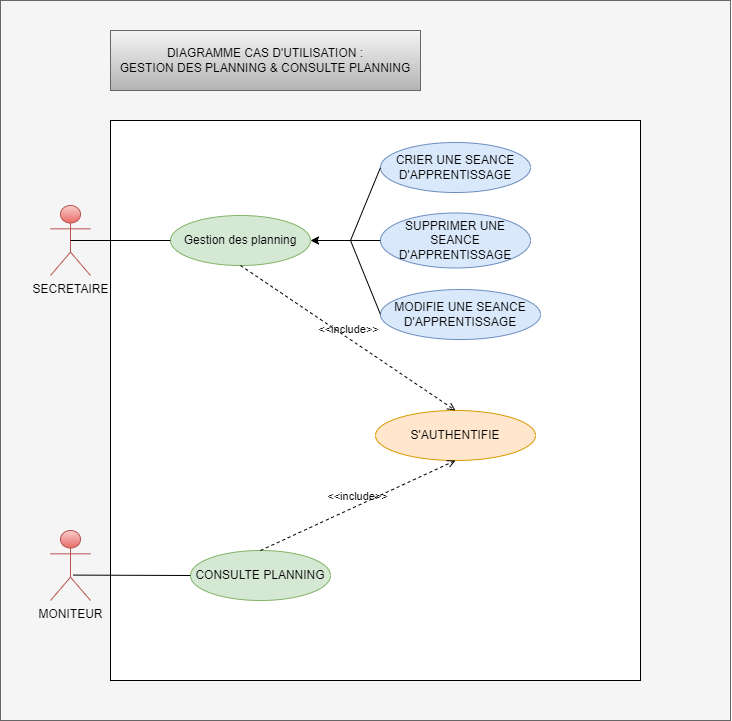

The diagram above was exported from draw.io. Its source (the exported page's mxGraphModel, read from the mxfile embedded in the PNG):
<mxGraphModel dx="1787" dy="3058" grid="1" gridSize="10" guides="1" tooltips="1" connect="1" arrows="1" fold="1" page="1" pageScale="1" pageWidth="827" pageHeight="1169" math="0" shadow="0">
  <root>
    <mxCell id="0" />
    <mxCell id="1" parent="0" />
    <mxCell id="3" value="" style="rounded=0;whiteSpace=wrap;html=1;fillColor=#f5f5f5;fontColor=#333333;strokeColor=#666666;" vertex="1" parent="1">
      <mxGeometry x="-740" y="-1190" width="730" height="720" as="geometry" />
    </mxCell>
    <mxCell id="4" value="" style="rounded=0;whiteSpace=wrap;html=1;" vertex="1" parent="1">
      <mxGeometry x="-630" y="-1070" width="530" height="560" as="geometry" />
    </mxCell>
    <mxCell id="5" value="SECRETAIRE" style="shape=umlActor;verticalLabelPosition=bottom;verticalAlign=top;html=1;fillColor=#f8cecc;gradientColor=#ea6b66;strokeColor=#b85450;" vertex="1" parent="1">
      <mxGeometry x="-690" y="-985" width="40" height="70" as="geometry" />
    </mxCell>
    <mxCell id="6" value="Gestion des planning" style="ellipse;whiteSpace=wrap;html=1;fillColor=#d5e8d4;strokeColor=#82b366;" vertex="1" parent="1">
      <mxGeometry x="-570" y="-975" width="140" height="50" as="geometry" />
    </mxCell>
    <mxCell id="9" value="CRIER UNE SEANCE D'APPRENTISSAGE" style="ellipse;whiteSpace=wrap;html=1;fillColor=#dae8fc;strokeColor=#6c8ebf;" vertex="1" parent="1">
      <mxGeometry x="-360" y="-1048" width="150" height="50" as="geometry" />
    </mxCell>
    <mxCell id="10" value="MODIFIE UNE SEANCE D'APPRENTISSAGE" style="ellipse;whiteSpace=wrap;html=1;fillColor=#dae8fc;strokeColor=#6c8ebf;" vertex="1" parent="1">
      <mxGeometry x="-360" y="-901" width="160" height="50" as="geometry" />
    </mxCell>
    <mxCell id="11" value="SUPPRIMER UNE SEANCE D'APPRENTISSAGE" style="ellipse;whiteSpace=wrap;html=1;fillColor=#dae8fc;strokeColor=#6c8ebf;" vertex="1" parent="1">
      <mxGeometry x="-360" y="-977.5" width="150" height="55" as="geometry" />
    </mxCell>
    <mxCell id="12" value="" style="endArrow=classic;html=1;entryX=1;entryY=0.5;entryDx=0;entryDy=0;exitX=0;exitY=0.5;exitDx=0;exitDy=0;" edge="1" parent="1" source="11" target="6">
      <mxGeometry width="50" height="50" relative="1" as="geometry">
        <mxPoint x="-490" y="-860" as="sourcePoint" />
        <mxPoint x="-440" y="-910" as="targetPoint" />
      </mxGeometry>
    </mxCell>
    <mxCell id="19" value="" style="endArrow=none;html=1;entryX=0;entryY=0.5;entryDx=0;entryDy=0;" edge="1" parent="1" target="9">
      <mxGeometry width="50" height="50" relative="1" as="geometry">
        <mxPoint x="-390" y="-950" as="sourcePoint" />
        <mxPoint x="-390" y="-1030" as="targetPoint" />
      </mxGeometry>
    </mxCell>
    <mxCell id="21" value="" style="endArrow=none;html=1;exitX=0;exitY=0.5;exitDx=0;exitDy=0;" edge="1" parent="1" source="10">
      <mxGeometry width="50" height="50" relative="1" as="geometry">
        <mxPoint x="-340" y="-940" as="sourcePoint" />
        <mxPoint x="-390" y="-950" as="targetPoint" />
      </mxGeometry>
    </mxCell>
    <mxCell id="22" value="" style="endArrow=none;html=1;exitX=0.5;exitY=0.5;exitDx=0;exitDy=0;exitPerimeter=0;entryX=0;entryY=0.5;entryDx=0;entryDy=0;" edge="1" parent="1" source="5" target="6">
      <mxGeometry width="50" height="50" relative="1" as="geometry">
        <mxPoint x="-490" y="-820" as="sourcePoint" />
        <mxPoint x="-440" y="-870" as="targetPoint" />
      </mxGeometry>
    </mxCell>
    <mxCell id="23" value="S'AUTHENTIFIE" style="ellipse;whiteSpace=wrap;html=1;fillColor=#ffe6cc;strokeColor=#d79b00;" vertex="1" parent="1">
      <mxGeometry x="-365" y="-780" width="160" height="50" as="geometry" />
    </mxCell>
    <mxCell id="24" value="&amp;lt;&amp;lt;include&amp;gt;&amp;gt;" style="html=1;verticalAlign=bottom;labelBackgroundColor=none;endArrow=open;endFill=0;dashed=1;exitX=0.5;exitY=1;exitDx=0;exitDy=0;entryX=0.5;entryY=0;entryDx=0;entryDy=0;" edge="1" parent="1" source="6" target="23">
      <mxGeometry width="160" relative="1" as="geometry">
        <mxPoint x="-550" y="-870" as="sourcePoint" />
        <mxPoint x="-390" y="-870" as="targetPoint" />
      </mxGeometry>
    </mxCell>
    <mxCell id="26" value="MONITEUR" style="shape=umlActor;verticalLabelPosition=bottom;verticalAlign=top;html=1;fillColor=#f8cecc;gradientColor=#ea6b66;strokeColor=#b85450;" vertex="1" parent="1">
      <mxGeometry x="-690" y="-660" width="40" height="70" as="geometry" />
    </mxCell>
    <mxCell id="28" value="CONSULTE PLANNING" style="ellipse;whiteSpace=wrap;html=1;fillColor=#d5e8d4;strokeColor=#82b366;" vertex="1" parent="1">
      <mxGeometry x="-550" y="-640" width="140" height="50" as="geometry" />
    </mxCell>
    <mxCell id="29" value="" style="endArrow=none;html=1;exitX=0.566;exitY=0.637;exitDx=0;exitDy=0;exitPerimeter=0;entryX=0;entryY=0.5;entryDx=0;entryDy=0;" edge="1" parent="1" target="28" source="26">
      <mxGeometry width="50" height="50" relative="1" as="geometry">
        <mxPoint x="-650" y="-615" as="sourcePoint" />
        <mxPoint x="-420" y="-535" as="targetPoint" />
      </mxGeometry>
    </mxCell>
    <mxCell id="30" value="&amp;lt;&amp;lt;include&amp;gt;&amp;gt;" style="html=1;verticalAlign=bottom;labelBackgroundColor=none;endArrow=open;endFill=0;dashed=1;exitX=0.5;exitY=0;exitDx=0;exitDy=0;entryX=0.5;entryY=1;entryDx=0;entryDy=0;" edge="1" parent="1" source="28" target="23">
      <mxGeometry width="160" relative="1" as="geometry">
        <mxPoint x="-490" y="-915" as="sourcePoint" />
        <mxPoint x="-275" y="-770" as="targetPoint" />
      </mxGeometry>
    </mxCell>
    <mxCell id="31" value="DIAGRAMME CAS D'UTILISATION :&lt;br&gt;GESTION DES PLANNING &amp;amp; CONSULTE PLANNING" style="rounded=0;whiteSpace=wrap;html=1;fillColor=#f5f5f5;gradientColor=#b3b3b3;strokeColor=#666666;" vertex="1" parent="1">
      <mxGeometry x="-630" y="-1160" width="310" height="60" as="geometry" />
    </mxCell>
  </root>
</mxGraphModel>